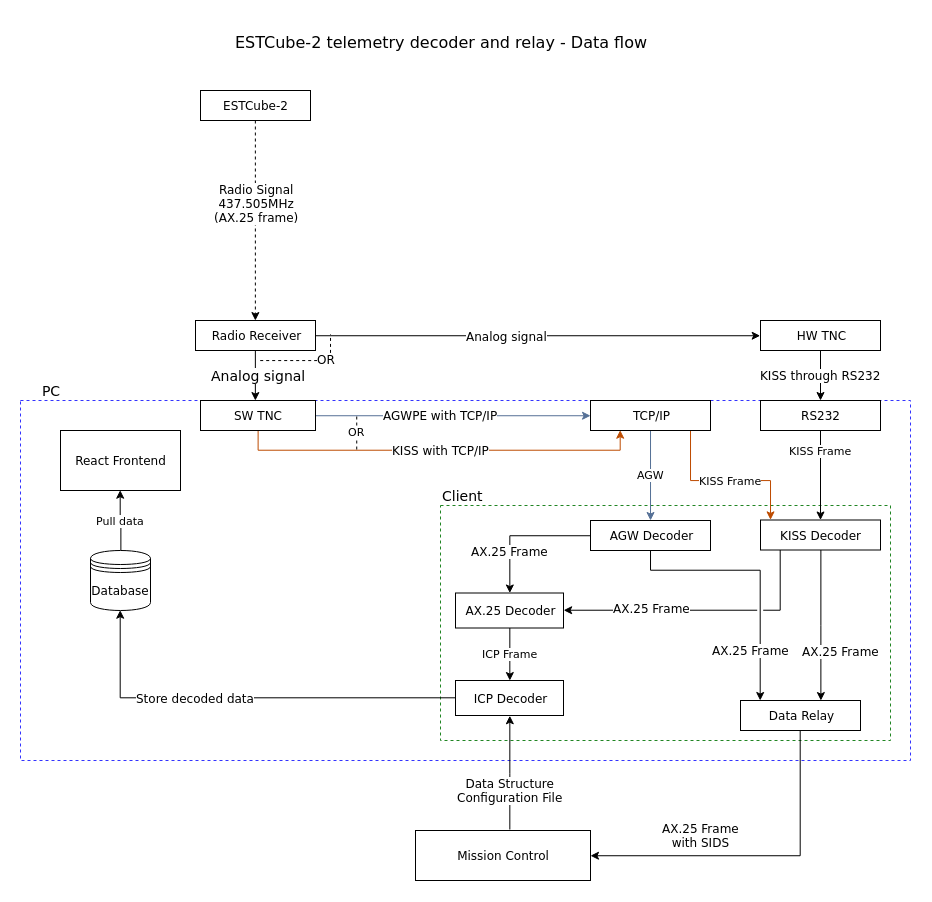

The diagram above was exported from draw.io. Its source (the exported page's mxGraphModel, read from the mxfile embedded in the PNG):
<mxGraphModel dx="981" dy="592" grid="1" gridSize="10" guides="1" tooltips="1" connect="1" arrows="1" fold="1" page="1" pageScale="1" pageWidth="850" pageHeight="1100" math="0" shadow="0">
  <root>
    <mxCell id="0" />
    <mxCell id="1" parent="0" />
    <mxCell id="cXfx4WttAnT58EBajvKw-32" value="" style="rounded=0;whiteSpace=wrap;html=1;fillColor=none;dashed=1;strokeColor=#3333FF;" parent="1" vertex="1">
      <mxGeometry x="20" y="430" width="890" height="360" as="geometry" />
    </mxCell>
    <mxCell id="cXfx4WttAnT58EBajvKw-53" value="" style="rounded=0;whiteSpace=wrap;html=1;fillColor=none;dashed=1;strokeColor=#208523;" parent="1" vertex="1">
      <mxGeometry x="440" y="535" width="450" height="235" as="geometry" />
    </mxCell>
    <mxCell id="cXfx4WttAnT58EBajvKw-2" style="edgeStyle=orthogonalEdgeStyle;rounded=0;orthogonalLoop=1;jettySize=auto;html=1;dashed=1;entryX=0.5;entryY=0;entryDx=0;entryDy=0;" parent="1" source="cXfx4WttAnT58EBajvKw-1" target="cXfx4WttAnT58EBajvKw-4" edge="1">
      <mxGeometry relative="1" as="geometry">
        <mxPoint x="255" y="350" as="targetPoint" />
      </mxGeometry>
    </mxCell>
    <mxCell id="cXfx4WttAnT58EBajvKw-3" value="Radio Signal&lt;br&gt;437.505MHz&lt;br&gt;(AX.25 frame)" style="text;html=1;resizable=0;points=[];align=center;verticalAlign=middle;labelBackgroundColor=#ffffff;" parent="cXfx4WttAnT58EBajvKw-2" vertex="1" connectable="0">
      <mxGeometry x="-0.1714" y="1" relative="1" as="geometry">
        <mxPoint as="offset" />
      </mxGeometry>
    </mxCell>
    <mxCell id="cXfx4WttAnT58EBajvKw-1" value="ESTCube-2" style="rounded=0;whiteSpace=wrap;html=1;" parent="1" vertex="1">
      <mxGeometry x="200" y="120" width="110" height="30" as="geometry" />
    </mxCell>
    <mxCell id="cXfx4WttAnT58EBajvKw-5" style="edgeStyle=elbowEdgeStyle;rounded=0;orthogonalLoop=1;jettySize=auto;html=1;entryX=0;entryY=0.5;entryDx=0;entryDy=0;elbow=vertical;shadow=0;comic=0;fillColor=#f8cecc;strokeColor=#000000;" parent="1" source="cXfx4WttAnT58EBajvKw-4" target="cXfx4WttAnT58EBajvKw-6" edge="1">
      <mxGeometry relative="1" as="geometry">
        <mxPoint x="390" y="365" as="targetPoint" />
      </mxGeometry>
    </mxCell>
    <mxCell id="cXfx4WttAnT58EBajvKw-10" value="Analog signal" style="text;html=1;resizable=0;points=[];align=center;verticalAlign=middle;labelBackgroundColor=#ffffff;" parent="cXfx4WttAnT58EBajvKw-5" vertex="1" connectable="0">
      <mxGeometry x="-0.2" relative="1" as="geometry">
        <mxPoint x="13" as="offset" />
      </mxGeometry>
    </mxCell>
    <mxCell id="SBy7YZJAk4eVHjFqWoCH-18" style="edgeStyle=orthogonalEdgeStyle;rounded=0;jumpStyle=gap;orthogonalLoop=1;jettySize=auto;html=1;entryX=0.479;entryY=0.004;entryDx=0;entryDy=0;entryPerimeter=0;strokeColor=#000000;fontFamily=Helvetica;fontSize=14;" edge="1" parent="1" source="cXfx4WttAnT58EBajvKw-4" target="cXfx4WttAnT58EBajvKw-36">
      <mxGeometry relative="1" as="geometry" />
    </mxCell>
    <mxCell id="SBy7YZJAk4eVHjFqWoCH-19" value="Analog signal" style="text;html=1;resizable=0;points=[];align=center;verticalAlign=middle;labelBackgroundColor=#ffffff;fontSize=14;fontFamily=Helvetica;" vertex="1" connectable="0" parent="SBy7YZJAk4eVHjFqWoCH-18">
      <mxGeometry x="0.2187" y="-1" relative="1" as="geometry">
        <mxPoint x="3.5" y="-5.5" as="offset" />
      </mxGeometry>
    </mxCell>
    <mxCell id="cXfx4WttAnT58EBajvKw-4" value="Radio Receiver" style="rounded=0;whiteSpace=wrap;html=1;" parent="1" vertex="1">
      <mxGeometry x="195" y="350" width="120" height="30" as="geometry" />
    </mxCell>
    <mxCell id="cXfx4WttAnT58EBajvKw-44" style="edgeStyle=orthogonalEdgeStyle;rounded=0;orthogonalLoop=1;jettySize=auto;html=1;fillColor=#ffe6cc;strokeColor=#000000;" parent="1" source="cXfx4WttAnT58EBajvKw-6" target="cXfx4WttAnT58EBajvKw-43" edge="1">
      <mxGeometry relative="1" as="geometry" />
    </mxCell>
    <mxCell id="cXfx4WttAnT58EBajvKw-45" value="KISS through RS232" style="text;html=1;resizable=0;points=[];align=center;verticalAlign=middle;labelBackgroundColor=#ffffff;direction=south;" parent="cXfx4WttAnT58EBajvKw-44" vertex="1" connectable="0">
      <mxGeometry x="-0.2998" y="-2" relative="1" as="geometry">
        <mxPoint x="2" y="7" as="offset" />
      </mxGeometry>
    </mxCell>
    <mxCell id="cXfx4WttAnT58EBajvKw-6" value="HW TNC" style="rounded=0;whiteSpace=wrap;html=1;" parent="1" vertex="1">
      <mxGeometry x="760" y="350" width="120" height="30" as="geometry" />
    </mxCell>
    <mxCell id="cXfx4WttAnT58EBajvKw-15" value="AGW" style="edgeStyle=orthogonalEdgeStyle;rounded=0;orthogonalLoop=1;jettySize=auto;html=1;strokeColor=#557096;" parent="1" source="cXfx4WttAnT58EBajvKw-11" target="cXfx4WttAnT58EBajvKw-14" edge="1">
      <mxGeometry relative="1" as="geometry">
        <Array as="points">
          <mxPoint x="650" y="500" />
          <mxPoint x="650" y="500" />
        </Array>
      </mxGeometry>
    </mxCell>
    <mxCell id="SBy7YZJAk4eVHjFqWoCH-3" value="KISS Frame" style="edgeStyle=orthogonalEdgeStyle;rounded=0;orthogonalLoop=1;jettySize=auto;html=1;entryX=0.082;entryY=0.002;entryDx=0;entryDy=0;entryPerimeter=0;fillColor=#f8cecc;strokeColor=#BD4B00;" edge="1" parent="1" source="cXfx4WttAnT58EBajvKw-11" target="cXfx4WttAnT58EBajvKw-47">
      <mxGeometry x="0.064" relative="1" as="geometry">
        <Array as="points">
          <mxPoint x="690" y="510" />
          <mxPoint x="770" y="510" />
        </Array>
        <mxPoint as="offset" />
      </mxGeometry>
    </mxCell>
    <mxCell id="cXfx4WttAnT58EBajvKw-11" value="TCP/IP" style="rounded=0;whiteSpace=wrap;html=1;" parent="1" vertex="1">
      <mxGeometry x="590" y="430" width="120" height="30" as="geometry" />
    </mxCell>
    <mxCell id="cXfx4WttAnT58EBajvKw-18" value="" style="edgeStyle=orthogonalEdgeStyle;rounded=0;orthogonalLoop=1;jettySize=auto;html=1;" parent="1" source="cXfx4WttAnT58EBajvKw-14" target="cXfx4WttAnT58EBajvKw-17" edge="1">
      <mxGeometry relative="1" as="geometry">
        <Array as="points">
          <mxPoint x="650" y="600" />
          <mxPoint x="760" y="600" />
        </Array>
      </mxGeometry>
    </mxCell>
    <mxCell id="cXfx4WttAnT58EBajvKw-19" value="AX.25 Frame" style="text;html=1;resizable=0;points=[];align=center;verticalAlign=middle;labelBackgroundColor=#ffffff;" parent="cXfx4WttAnT58EBajvKw-18" vertex="1" connectable="0">
      <mxGeometry x="-0.2182" y="-4" relative="1" as="geometry">
        <mxPoint x="18.5" y="76" as="offset" />
      </mxGeometry>
    </mxCell>
    <mxCell id="SBy7YZJAk4eVHjFqWoCH-12" style="edgeStyle=orthogonalEdgeStyle;rounded=0;orthogonalLoop=1;jettySize=auto;html=1;strokeColor=#000000;" edge="1" parent="1" source="cXfx4WttAnT58EBajvKw-14" target="SBy7YZJAk4eVHjFqWoCH-10">
      <mxGeometry relative="1" as="geometry" />
    </mxCell>
    <mxCell id="SBy7YZJAk4eVHjFqWoCH-13" value="AX.25 Frame" style="text;html=1;resizable=0;points=[];align=center;verticalAlign=middle;labelBackgroundColor=#ffffff;" vertex="1" connectable="0" parent="SBy7YZJAk4eVHjFqWoCH-12">
      <mxGeometry x="0.0374" y="23" relative="1" as="geometry">
        <mxPoint x="-9.5" y="-8" as="offset" />
      </mxGeometry>
    </mxCell>
    <mxCell id="cXfx4WttAnT58EBajvKw-14" value="AGW Decoder" style="rounded=0;whiteSpace=wrap;html=1;" parent="1" vertex="1">
      <mxGeometry x="590" y="550" width="120" height="30" as="geometry" />
    </mxCell>
    <mxCell id="cXfx4WttAnT58EBajvKw-21" value="" style="edgeStyle=orthogonalEdgeStyle;rounded=0;orthogonalLoop=1;jettySize=auto;html=1;" parent="1" source="cXfx4WttAnT58EBajvKw-17" target="cXfx4WttAnT58EBajvKw-20" edge="1">
      <mxGeometry relative="1" as="geometry">
        <Array as="points">
          <mxPoint x="800" y="885" />
        </Array>
      </mxGeometry>
    </mxCell>
    <mxCell id="cXfx4WttAnT58EBajvKw-22" value="AX.25 Frame&lt;br&gt;with SIDS" style="text;html=1;resizable=0;points=[];align=center;verticalAlign=middle;labelBackgroundColor=#ffffff;" parent="cXfx4WttAnT58EBajvKw-21" vertex="1" connectable="0">
      <mxGeometry x="-0.6905" y="-2" relative="1" as="geometry">
        <mxPoint x="-98" y="52.5" as="offset" />
      </mxGeometry>
    </mxCell>
    <mxCell id="cXfx4WttAnT58EBajvKw-17" value="Data Relay" style="rounded=0;whiteSpace=wrap;html=1;" parent="1" vertex="1">
      <mxGeometry x="740" y="730" width="120" height="30" as="geometry" />
    </mxCell>
    <mxCell id="cXfx4WttAnT58EBajvKw-25" style="edgeStyle=orthogonalEdgeStyle;rounded=0;orthogonalLoop=1;jettySize=auto;html=1;entryX=0.5;entryY=1;entryDx=0;entryDy=0;" parent="1" target="cXfx4WttAnT58EBajvKw-23" edge="1">
      <mxGeometry relative="1" as="geometry">
        <Array as="points">
          <mxPoint x="510" y="803" />
        </Array>
        <mxPoint x="509" y="859" as="sourcePoint" />
      </mxGeometry>
    </mxCell>
    <mxCell id="cXfx4WttAnT58EBajvKw-26" value="Data Structure&lt;br&gt;Configuration File" style="text;html=1;resizable=0;points=[];align=center;verticalAlign=middle;labelBackgroundColor=#ffffff;" parent="cXfx4WttAnT58EBajvKw-25" vertex="1" connectable="0">
      <mxGeometry x="0.1143" y="-2" relative="1" as="geometry">
        <mxPoint x="-2" y="24.5" as="offset" />
      </mxGeometry>
    </mxCell>
    <mxCell id="cXfx4WttAnT58EBajvKw-20" value="Mission Control" style="rounded=0;whiteSpace=wrap;html=1;" parent="1" vertex="1">
      <mxGeometry x="415" y="860" width="175" height="50" as="geometry" />
    </mxCell>
    <mxCell id="cXfx4WttAnT58EBajvKw-30" style="edgeStyle=orthogonalEdgeStyle;rounded=0;orthogonalLoop=1;jettySize=auto;html=1;entryX=0.5;entryY=1;entryDx=0;entryDy=0;exitX=0;exitY=0.5;exitDx=0;exitDy=0;" parent="1" source="cXfx4WttAnT58EBajvKw-23" target="cXfx4WttAnT58EBajvKw-29" edge="1">
      <mxGeometry relative="1" as="geometry">
        <Array as="points">
          <mxPoint x="120" y="728" />
        </Array>
      </mxGeometry>
    </mxCell>
    <mxCell id="cXfx4WttAnT58EBajvKw-31" value="Store decoded data" style="text;html=1;resizable=0;points=[];align=center;verticalAlign=middle;labelBackgroundColor=#ffffff;" parent="cXfx4WttAnT58EBajvKw-30" vertex="1" connectable="0">
      <mxGeometry x="-0.1886" y="-1" relative="1" as="geometry">
        <mxPoint x="-88.5" y="1" as="offset" />
      </mxGeometry>
    </mxCell>
    <mxCell id="cXfx4WttAnT58EBajvKw-23" value="ICP Decoder" style="rounded=0;whiteSpace=wrap;html=1;" parent="1" vertex="1">
      <mxGeometry x="455" y="710" width="108" height="35" as="geometry" />
    </mxCell>
    <mxCell id="SBy7YZJAk4eVHjFqWoCH-16" value="ICP Frame" style="edgeStyle=orthogonalEdgeStyle;rounded=0;jumpStyle=gap;orthogonalLoop=1;jettySize=auto;html=1;entryX=0.5;entryY=0;entryDx=0;entryDy=0;strokeColor=#000000;" edge="1" parent="1" source="SBy7YZJAk4eVHjFqWoCH-10" target="cXfx4WttAnT58EBajvKw-23">
      <mxGeometry relative="1" as="geometry" />
    </mxCell>
    <mxCell id="SBy7YZJAk4eVHjFqWoCH-10" value="AX.25 Decoder" style="rounded=0;whiteSpace=wrap;html=1;" vertex="1" parent="1">
      <mxGeometry x="455" y="622.5" width="108" height="35" as="geometry" />
    </mxCell>
    <mxCell id="cXfx4WttAnT58EBajvKw-35" value="Pull data" style="edgeStyle=orthogonalEdgeStyle;rounded=0;orthogonalLoop=1;jettySize=auto;html=1;entryX=0.5;entryY=1;entryDx=0;entryDy=0;" parent="1" source="cXfx4WttAnT58EBajvKw-29" target="cXfx4WttAnT58EBajvKw-34" edge="1">
      <mxGeometry x="0.0055" relative="1" as="geometry">
        <Array as="points" />
        <mxPoint as="offset" />
      </mxGeometry>
    </mxCell>
    <mxCell id="cXfx4WttAnT58EBajvKw-29" value="Database" style="shape=datastore;whiteSpace=wrap;html=1;" parent="1" vertex="1">
      <mxGeometry x="90" y="580" width="60" height="60" as="geometry" />
    </mxCell>
    <mxCell id="cXfx4WttAnT58EBajvKw-34" value="React Frontend" style="rounded=0;whiteSpace=wrap;html=1;fillColor=#ffffff;gradientColor=none;" parent="1" vertex="1">
      <mxGeometry x="60" y="460" width="120" height="60" as="geometry" />
    </mxCell>
    <mxCell id="cXfx4WttAnT58EBajvKw-41" style="edgeStyle=orthogonalEdgeStyle;rounded=0;orthogonalLoop=1;jettySize=auto;html=1;entryX=0;entryY=0.5;entryDx=0;entryDy=0;fillColor=#dae8fc;strokeColor=#557096;" parent="1" source="cXfx4WttAnT58EBajvKw-36" target="cXfx4WttAnT58EBajvKw-11" edge="1">
      <mxGeometry relative="1" as="geometry">
        <Array as="points">
          <mxPoint x="290" y="445" />
        </Array>
      </mxGeometry>
    </mxCell>
    <mxCell id="cXfx4WttAnT58EBajvKw-42" value="AGWPE with TCP/IP" style="text;html=1;resizable=0;points=[];align=center;verticalAlign=middle;labelBackgroundColor=#ffffff;" parent="cXfx4WttAnT58EBajvKw-41" vertex="1" connectable="0">
      <mxGeometry x="0.1401" y="-2" relative="1" as="geometry">
        <mxPoint x="-31.5" y="-2.5" as="offset" />
      </mxGeometry>
    </mxCell>
    <mxCell id="SBy7YZJAk4eVHjFqWoCH-1" style="edgeStyle=orthogonalEdgeStyle;rounded=0;orthogonalLoop=1;jettySize=auto;html=1;entryX=0.25;entryY=1;entryDx=0;entryDy=0;fillColor=#ffe6cc;strokeColor=#BD4B00;" edge="1" parent="1" source="cXfx4WttAnT58EBajvKw-36" target="cXfx4WttAnT58EBajvKw-11">
      <mxGeometry relative="1" as="geometry">
        <Array as="points">
          <mxPoint x="620" y="480" />
        </Array>
      </mxGeometry>
    </mxCell>
    <mxCell id="SBy7YZJAk4eVHjFqWoCH-2" value="KISS with TCP/IP" style="text;html=1;resizable=0;points=[];align=center;verticalAlign=middle;labelBackgroundColor=#ffffff;" vertex="1" connectable="0" parent="SBy7YZJAk4eVHjFqWoCH-1">
      <mxGeometry x="-0.1272" y="-2" relative="1" as="geometry">
        <mxPoint x="27" y="-2" as="offset" />
      </mxGeometry>
    </mxCell>
    <mxCell id="cXfx4WttAnT58EBajvKw-36" value="SW TNC" style="rounded=0;whiteSpace=wrap;html=1;" parent="1" vertex="1">
      <mxGeometry x="200" y="430" width="115" height="30" as="geometry" />
    </mxCell>
    <mxCell id="cXfx4WttAnT58EBajvKw-48" value="KISS Frame" style="edgeStyle=orthogonalEdgeStyle;rounded=0;orthogonalLoop=1;jettySize=auto;html=1;" parent="1" source="cXfx4WttAnT58EBajvKw-43" target="cXfx4WttAnT58EBajvKw-47" edge="1">
      <mxGeometry x="-0.5531" relative="1" as="geometry">
        <mxPoint as="offset" />
      </mxGeometry>
    </mxCell>
    <mxCell id="cXfx4WttAnT58EBajvKw-43" value="RS232" style="rounded=0;whiteSpace=wrap;html=1;" parent="1" vertex="1">
      <mxGeometry x="760" y="430" width="120" height="30" as="geometry" />
    </mxCell>
    <mxCell id="cXfx4WttAnT58EBajvKw-49" style="edgeStyle=orthogonalEdgeStyle;rounded=0;orthogonalLoop=1;jettySize=auto;html=1;entryX=0.668;entryY=0.007;entryDx=0;entryDy=0;entryPerimeter=0;" parent="1" source="cXfx4WttAnT58EBajvKw-47" target="cXfx4WttAnT58EBajvKw-17" edge="1">
      <mxGeometry relative="1" as="geometry">
        <Array as="points" />
      </mxGeometry>
    </mxCell>
    <mxCell id="cXfx4WttAnT58EBajvKw-52" value="AX.25 Frame" style="text;html=1;resizable=0;points=[];align=center;verticalAlign=middle;labelBackgroundColor=#ffffff;" parent="cXfx4WttAnT58EBajvKw-49" vertex="1" connectable="0">
      <mxGeometry x="-0.2615" y="-3" relative="1" as="geometry">
        <mxPoint x="23" y="45" as="offset" />
      </mxGeometry>
    </mxCell>
    <mxCell id="SBy7YZJAk4eVHjFqWoCH-14" style="edgeStyle=orthogonalEdgeStyle;rounded=0;orthogonalLoop=1;jettySize=auto;html=1;entryX=1;entryY=0.5;entryDx=0;entryDy=0;strokeColor=#000000;jumpStyle=gap;" edge="1" parent="1" source="cXfx4WttAnT58EBajvKw-47" target="SBy7YZJAk4eVHjFqWoCH-10">
      <mxGeometry relative="1" as="geometry">
        <Array as="points">
          <mxPoint x="780" y="640" />
        </Array>
      </mxGeometry>
    </mxCell>
    <mxCell id="SBy7YZJAk4eVHjFqWoCH-15" value="AX.25 Frame" style="text;html=1;resizable=0;points=[];align=center;verticalAlign=middle;labelBackgroundColor=#ffffff;" vertex="1" connectable="0" parent="SBy7YZJAk4eVHjFqWoCH-14">
      <mxGeometry x="0.3627" y="-2" relative="1" as="geometry">
        <mxPoint as="offset" />
      </mxGeometry>
    </mxCell>
    <mxCell id="cXfx4WttAnT58EBajvKw-47" value="KISS Decoder" style="rounded=0;whiteSpace=wrap;html=1;" parent="1" vertex="1">
      <mxGeometry x="760" y="549.5" width="120" height="30" as="geometry" />
    </mxCell>
    <mxCell id="cXfx4WttAnT58EBajvKw-57" value="" style="edgeStyle=segmentEdgeStyle;endArrow=none;html=1;shadow=0;dashed=1;endFill=0;rounded=0;" parent="1" edge="1">
      <mxGeometry width="50" height="50" relative="1" as="geometry">
        <mxPoint x="260" y="390" as="sourcePoint" />
        <mxPoint x="330" y="364" as="targetPoint" />
        <Array as="points">
          <mxPoint x="330" y="390" />
          <mxPoint x="330" y="364" />
        </Array>
      </mxGeometry>
    </mxCell>
    <mxCell id="cXfx4WttAnT58EBajvKw-58" value="OR" style="text;html=1;resizable=0;points=[];align=center;verticalAlign=middle;labelBackgroundColor=#ffffff;" parent="cXfx4WttAnT58EBajvKw-57" vertex="1" connectable="0">
      <mxGeometry x="0.3532" y="1" relative="1" as="geometry">
        <mxPoint as="offset" />
      </mxGeometry>
    </mxCell>
    <mxCell id="SBy7YZJAk4eVHjFqWoCH-4" value="OR" style="edgeStyle=segmentEdgeStyle;endArrow=none;html=1;shadow=0;dashed=1;endFill=0;rounded=0;" edge="1" parent="1">
      <mxGeometry width="50" height="50" relative="1" as="geometry">
        <mxPoint x="356" y="479" as="sourcePoint" />
        <mxPoint x="356" y="444" as="targetPoint" />
        <Array as="points">
          <mxPoint x="356" y="460" />
          <mxPoint x="356" y="460" />
        </Array>
      </mxGeometry>
    </mxCell>
    <mxCell id="SBy7YZJAk4eVHjFqWoCH-7" value="PC" style="text;html=1;strokeColor=none;fillColor=none;align=center;verticalAlign=middle;whiteSpace=wrap;rounded=0;fontSize=14;" vertex="1" parent="1">
      <mxGeometry x="30" y="410" width="40" height="20" as="geometry" />
    </mxCell>
    <mxCell id="SBy7YZJAk4eVHjFqWoCH-8" value="Client" style="text;html=1;resizable=0;points=[];autosize=1;align=left;verticalAlign=top;spacingTop=-4;fontSize=14;" vertex="1" parent="1">
      <mxGeometry x="440" y="515" width="50" height="20" as="geometry" />
    </mxCell>
    <mxCell id="SBy7YZJAk4eVHjFqWoCH-17" value="ESTCube-2 telemetry decoder and relay - Data flow" style="text;html=1;align=center;verticalAlign=middle;rounded=0;fontSize=16;fontStyle=0;fontFamily=Helvetica;whiteSpace=wrap;labelBackgroundColor=none;" vertex="1" parent="1">
      <mxGeometry x="220" y="50" width="440" height="43" as="geometry" />
    </mxCell>
  </root>
</mxGraphModel>